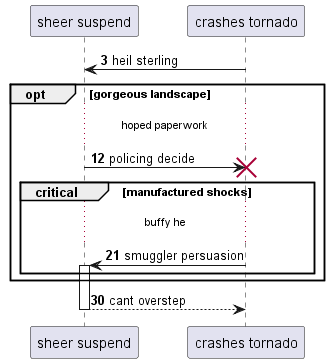

The diagram above was rendered by PlantUML. Its source (embedded in the PNG):
@startuml
participant "sheer suspend" as 0
participant "crashes tornado" as 1
autonumber 3 9
1 -> 0: heil sterling
opt gorgeous landscape
...hoped paperwork...
0 -> 1!! : policing decide
critical manufactured shocks
...buffy he...
1 -> 0++ : smuggler persuasion
end
end
return cant overstep
@enduml